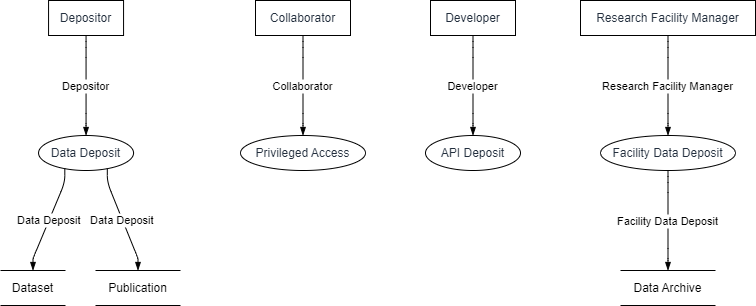

The diagram above was exported from draw.io. Its source (the exported page's mxGraphModel, read from the mxfile embedded in the PNG):
<mxGraphModel dx="794" dy="511" grid="1" gridSize="10" guides="1" tooltips="1" connect="1" arrows="1" fold="1" page="1" pageScale="1" pageWidth="827" pageHeight="1169" math="0" shadow="0">
  <root>
    <mxCell id="0" />
    <mxCell id="1" parent="0" />
    <UserObject label="Depositor" type="externalEntity" source="" flow="" placeholders="1" id="D-dII7BmtqOwhJV6R9io-1">
      <mxCell style="shape=rectangle;whiteSpace=wrap;html=1;fillColor=#ffffff;strokeColor=#000000;align=center;verticalAlign=middle;fontColor=#232F3E;" vertex="1" parent="1">
        <mxGeometry x="48.05555555555556" width="75" height="35" as="geometry" />
      </mxCell>
    </UserObject>
    <UserObject label="Data Deposit" type="process" source="1" flow="Depositor" placeholders="1" id="D-dII7BmtqOwhJV6R9io-2">
      <mxCell style="shape=ellipse;perimeter=ellipsePerimeter;whiteSpace=wrap;html=1;fillColor=#ffffff;strokeColor=#000000;align=center;verticalAlign=middle;fontColor=#232F3E;" vertex="1" parent="1">
        <mxGeometry x="38.05555555555556" y="135" width="95" height="35" as="geometry" />
      </mxCell>
    </UserObject>
    <UserObject label="Dataset" type="dataStore" source="2" flow="Data Deposit" placeholders="1" id="D-dII7BmtqOwhJV6R9io-3">
      <mxCell style="html=1;dashed=0;whiteSpace=wrap;shape=partialRectangle;right=0;left=0;" vertex="1" parent="1">
        <mxGeometry y="270" width="65" height="35" as="geometry" />
      </mxCell>
    </UserObject>
    <UserObject label="Publication" type="dataStore" source="2" flow="Data Deposit" placeholders="1" id="D-dII7BmtqOwhJV6R9io-4">
      <mxCell style="html=1;dashed=0;whiteSpace=wrap;shape=partialRectangle;right=0;left=0;" vertex="1" parent="1">
        <mxGeometry x="95" y="270" width="85" height="35" as="geometry" />
      </mxCell>
    </UserObject>
    <UserObject label="Collaborator" type="externalEntity" source="" flow="" placeholders="1" id="D-dII7BmtqOwhJV6R9io-5">
      <mxCell style="shape=rectangle;whiteSpace=wrap;html=1;fillColor=#ffffff;strokeColor=#000000;align=center;verticalAlign=middle;fontColor=#232F3E;" vertex="1" parent="1">
        <mxGeometry x="255" width="95" height="35" as="geometry" />
      </mxCell>
    </UserObject>
    <UserObject label="Privileged Access" type="process" source="5" flow="Collaborator" undefined="3" placeholders="1" id="D-dII7BmtqOwhJV6R9io-6">
      <mxCell style="shape=ellipse;perimeter=ellipsePerimeter;whiteSpace=wrap;html=1;fillColor=#ffffff;strokeColor=#000000;align=center;verticalAlign=middle;fontColor=#232F3E;" vertex="1" parent="1">
        <mxGeometry x="240" y="135" width="125" height="35" as="geometry" />
      </mxCell>
    </UserObject>
    <UserObject label="Research Facility Manager" type="externalEntity" source="" flow="" placeholders="1" id="D-dII7BmtqOwhJV6R9io-7">
      <mxCell style="shape=rectangle;whiteSpace=wrap;html=1;fillColor=#ffffff;strokeColor=#000000;align=center;verticalAlign=middle;fontColor=#232F3E;" vertex="1" parent="1">
        <mxGeometry x="580" width="175" height="35" as="geometry" />
      </mxCell>
    </UserObject>
    <UserObject label="Facility Data Deposit" type="process" source="7" flow="Research Facility Manager" undefined="3" placeholders="1" id="D-dII7BmtqOwhJV6R9io-8">
      <mxCell style="shape=ellipse;perimeter=ellipsePerimeter;whiteSpace=wrap;html=1;fillColor=#ffffff;strokeColor=#000000;align=center;verticalAlign=middle;fontColor=#232F3E;" vertex="1" parent="1">
        <mxGeometry x="600" y="135" width="135" height="35" as="geometry" />
      </mxCell>
    </UserObject>
    <UserObject label="Developer" type="externalEntity" source="" flow="" placeholders="1" id="D-dII7BmtqOwhJV6R9io-9">
      <mxCell style="shape=rectangle;whiteSpace=wrap;html=1;fillColor=#ffffff;strokeColor=#000000;align=center;verticalAlign=middle;fontColor=#232F3E;" vertex="1" parent="1">
        <mxGeometry x="430" width="85" height="35" as="geometry" />
      </mxCell>
    </UserObject>
    <UserObject label="API Deposit" type="process" source="9" flow="Developer" undefined="3" placeholders="1" id="D-dII7BmtqOwhJV6R9io-10">
      <mxCell style="shape=ellipse;perimeter=ellipsePerimeter;whiteSpace=wrap;html=1;fillColor=#ffffff;strokeColor=#000000;align=center;verticalAlign=middle;fontColor=#232F3E;" vertex="1" parent="1">
        <mxGeometry x="425" y="135" width="95" height="35" as="geometry" />
      </mxCell>
    </UserObject>
    <UserObject label="Data Archive" type="dataStore" source="8" flow="Facility Data Deposit" undefined="API Deposit" placeholders="1" id="D-dII7BmtqOwhJV6R9io-11">
      <mxCell style="html=1;dashed=0;whiteSpace=wrap;shape=partialRectangle;right=0;left=0;" vertex="1" parent="1">
        <mxGeometry x="620" y="270" width="95" height="35" as="geometry" />
      </mxCell>
    </UserObject>
    <mxCell id="D-dII7BmtqOwhJV6R9io-12" value="Depositor" style="endArrow=blockThin;endFill=1;fontSize=11;orthogonal=1;noEdgeStyle=1;" edge="1" parent="1" source="D-dII7BmtqOwhJV6R9io-1" target="D-dII7BmtqOwhJV6R9io-2">
      <mxGeometry relative="1" as="geometry">
        <Array as="points">
          <mxPoint x="85.55555555555556" y="47" />
          <mxPoint x="85.55555555555554" y="123" />
        </Array>
      </mxGeometry>
    </mxCell>
    <mxCell id="D-dII7BmtqOwhJV6R9io-13" value="Data Deposit" style="endArrow=blockThin;endFill=1;fontSize=11;orthogonal=1;noEdgeStyle=1;" edge="1" parent="1" source="D-dII7BmtqOwhJV6R9io-2" target="D-dII7BmtqOwhJV6R9io-3">
      <mxGeometry relative="1" as="geometry">
        <Array as="points">
          <mxPoint x="64.30555555555556" y="182" />
          <mxPoint x="32.5" y="258" />
        </Array>
      </mxGeometry>
    </mxCell>
    <mxCell id="D-dII7BmtqOwhJV6R9io-14" value="Data Deposit" style="endArrow=blockThin;endFill=1;fontSize=11;orthogonal=1;noEdgeStyle=1;" edge="1" parent="1" source="D-dII7BmtqOwhJV6R9io-2" target="D-dII7BmtqOwhJV6R9io-4">
      <mxGeometry relative="1" as="geometry">
        <Array as="points">
          <mxPoint x="106.80555555555554" y="182" />
          <mxPoint x="137.5" y="258" />
        </Array>
      </mxGeometry>
    </mxCell>
    <mxCell id="D-dII7BmtqOwhJV6R9io-15" value="Collaborator" style="endArrow=blockThin;endFill=1;fontSize=11;orthogonal=1;noEdgeStyle=1;" edge="1" parent="1" source="D-dII7BmtqOwhJV6R9io-5" target="D-dII7BmtqOwhJV6R9io-6">
      <mxGeometry relative="1" as="geometry">
        <Array as="points">
          <mxPoint x="302.5" y="47" />
          <mxPoint x="302.5" y="123" />
        </Array>
      </mxGeometry>
    </mxCell>
    <mxCell id="D-dII7BmtqOwhJV6R9io-16" value="Research Facility Manager" style="endArrow=blockThin;endFill=1;fontSize=11;orthogonal=1;noEdgeStyle=1;" edge="1" parent="1" source="D-dII7BmtqOwhJV6R9io-7" target="D-dII7BmtqOwhJV6R9io-8">
      <mxGeometry relative="1" as="geometry">
        <Array as="points">
          <mxPoint x="667.5" y="47" />
          <mxPoint x="667.5" y="123" />
        </Array>
      </mxGeometry>
    </mxCell>
    <mxCell id="D-dII7BmtqOwhJV6R9io-17" value="Developer" style="endArrow=blockThin;endFill=1;fontSize=11;orthogonal=1;noEdgeStyle=1;" edge="1" parent="1" source="D-dII7BmtqOwhJV6R9io-9" target="D-dII7BmtqOwhJV6R9io-10">
      <mxGeometry relative="1" as="geometry">
        <Array as="points">
          <mxPoint x="472.5" y="47" />
          <mxPoint x="472.5" y="123" />
        </Array>
      </mxGeometry>
    </mxCell>
    <mxCell id="D-dII7BmtqOwhJV6R9io-18" value="Facility Data Deposit" style="endArrow=blockThin;endFill=1;fontSize=11;orthogonal=1;noEdgeStyle=1;" edge="1" parent="1" source="D-dII7BmtqOwhJV6R9io-8" target="D-dII7BmtqOwhJV6R9io-11">
      <mxGeometry relative="1" as="geometry">
        <Array as="points">
          <mxPoint x="667.5" y="182" />
          <mxPoint x="667.5" y="258" />
        </Array>
      </mxGeometry>
    </mxCell>
  </root>
</mxGraphModel>